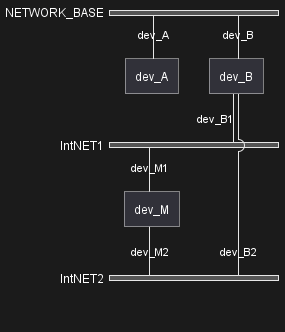

The diagram above was rendered by PlantUML. Its source (embedded in the PNG):
@startuml
nwdiag {
  network NETWORK_BASE {
   dev_A [address = "dev_A" ]
   dev_B [address = "dev_B" ]
  }
  network IntNET1 {
   dev_B [address = "dev_B1" ]
   dev_M [address = "dev_M1" ]
  }
  network IntNET2 {
   dev_B [address = "dev_B2" ]
   dev_M [address = "dev_M2" ]
 }
}
@enduml